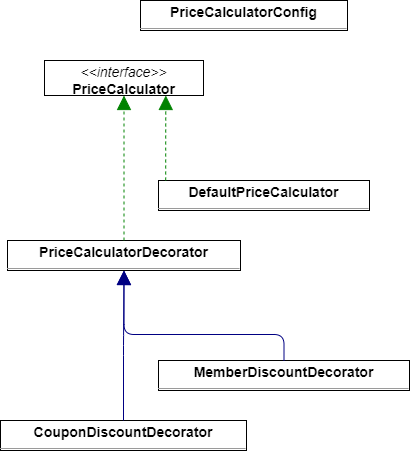

The diagram above was exported from draw.io. Its source (the exported page's mxGraphModel, read from the mxfile embedded in the PNG):
<mxGraphModel dx="1525" dy="1220" grid="1" gridSize="10" guides="1" tooltips="1" connect="1" arrows="1" fold="1" page="0" pageScale="1" pageWidth="827" pageHeight="1169" background="none" math="0" shadow="0">
  <root>
    <mxCell id="0" />
    <mxCell id="1" parent="0" />
    <mxCell id="node0" value="&lt;p style=&quot;margin:0px;margin-top:4px;text-align:center;&quot;&gt;&lt;b&gt;CouponDiscountDecorator&lt;/b&gt;&lt;/p&gt;&lt;hr size=&quot;1&quot;/&gt;" style="verticalAlign=top;align=left;overflow=fill;fontSize=14;fontFamily=Helvetica;html=1;rounded=0;shadow=0;comic=0;labelBackgroundColor=none;strokeWidth=1;" parent="1" vertex="1">
      <mxGeometry x="-126" y="406" width="246" height="30" as="geometry" />
    </mxCell>
    <mxCell id="node4" value="&lt;p style=&quot;margin:0px;margin-top:4px;text-align:center;&quot;&gt;&lt;b&gt;DefaultPriceCalculator&lt;/b&gt;&lt;/p&gt;&lt;hr size=&quot;1&quot;/&gt;" style="verticalAlign=top;align=left;overflow=fill;fontSize=14;fontFamily=Helvetica;html=1;rounded=0;shadow=0;comic=0;labelBackgroundColor=none;strokeWidth=1;" parent="1" vertex="1">
      <mxGeometry x="32" y="166" width="211" height="30" as="geometry" />
    </mxCell>
    <mxCell id="node1" value="&lt;p style=&quot;margin:0px;margin-top:4px;text-align:center;&quot;&gt;&lt;b&gt;MemberDiscountDecorator&lt;/b&gt;&lt;/p&gt;&lt;hr size=&quot;1&quot;/&gt;" style="verticalAlign=top;align=left;overflow=fill;fontSize=14;fontFamily=Helvetica;html=1;rounded=0;shadow=0;comic=0;labelBackgroundColor=none;strokeWidth=1;" parent="1" vertex="1">
      <mxGeometry x="32" y="346" width="251" height="30" as="geometry" />
    </mxCell>
    <mxCell id="node5" value="&lt;p style=&quot;margin:0px;margin-top:4px;text-align:center;&quot;&gt;&lt;i&gt;&amp;lt;&amp;lt;interface&amp;gt;&amp;gt;&lt;/i&gt;&lt;br/&gt;&lt;b&gt;PriceCalculator&lt;/b&gt;&lt;/p&gt;&lt;hr size=&quot;1&quot;/&gt;" style="verticalAlign=top;align=left;overflow=fill;fontSize=14;fontFamily=Helvetica;html=1;rounded=0;shadow=0;comic=0;labelBackgroundColor=none;strokeWidth=1;" parent="1" vertex="1">
      <mxGeometry x="-82" y="46" width="159" height="35" as="geometry" />
    </mxCell>
    <mxCell id="node3" value="&lt;p style=&quot;margin:0px;margin-top:4px;text-align:center;&quot;&gt;&lt;b&gt;PriceCalculatorConfig&lt;/b&gt;&lt;/p&gt;&lt;hr size=&quot;1&quot;/&gt;" style="verticalAlign=top;align=left;overflow=fill;fontSize=14;fontFamily=Helvetica;html=1;rounded=0;shadow=0;comic=0;labelBackgroundColor=none;strokeWidth=1;" parent="1" vertex="1">
      <mxGeometry x="14" y="-14" width="207" height="30" as="geometry" />
    </mxCell>
    <mxCell id="node2" value="&lt;p style=&quot;margin:0px;margin-top:4px;text-align:center;&quot;&gt;&lt;b&gt;PriceCalculatorDecorator&lt;/b&gt;&lt;/p&gt;&lt;hr size=&quot;1&quot;/&gt;" style="verticalAlign=top;align=left;overflow=fill;fontSize=14;fontFamily=Helvetica;html=1;rounded=0;shadow=0;comic=0;labelBackgroundColor=none;strokeWidth=1;" parent="1" vertex="1">
      <mxGeometry x="-119" y="226" width="233" height="30" as="geometry" />
    </mxCell>
    <mxCell id="edge3" value="" style="html=1;rounded=1;edgeStyle=orthogonalEdgeStyle;dashed=0;startArrow=none;endArrow=block;endSize=12;strokeColor=#000082;exitX=0.500;exitY=0.001;exitDx=0;exitDy=0;entryX=0.500;entryY=1.001;entryDx=0;entryDy=0;" parent="1" source="node0" target="node2" edge="1">
      <mxGeometry width="50" height="50" relative="1" as="geometry">
        <Array as="points" />
      </mxGeometry>
    </mxCell>
    <mxCell id="edge2" value="" style="html=1;rounded=1;edgeStyle=orthogonalEdgeStyle;dashed=1;startArrow=none;endArrow=block;endSize=12;strokeColor=#008200;exitX=0.036;exitY=0.002;exitDx=0;exitDy=0;entryX=0.764;entryY=1.002;entryDx=0;entryDy=0;" parent="1" source="node4" target="node5" edge="1">
      <mxGeometry width="50" height="50" relative="1" as="geometry">
        <Array as="points" />
      </mxGeometry>
    </mxCell>
    <mxCell id="edge0" value="" style="html=1;rounded=1;edgeStyle=orthogonalEdgeStyle;dashed=0;startArrow=none;endArrow=block;endSize=12;strokeColor=#000082;exitX=0.500;exitY=0.001;exitDx=0;exitDy=0;entryX=0.500;entryY=1.001;entryDx=0;entryDy=0;" parent="1" source="node1" target="node2" edge="1">
      <mxGeometry width="50" height="50" relative="1" as="geometry">
        <Array as="points">
          <mxPoint x="157" y="320" />
          <mxPoint x="-3" y="320" />
        </Array>
      </mxGeometry>
    </mxCell>
    <mxCell id="edge1" value="" style="html=1;rounded=1;edgeStyle=orthogonalEdgeStyle;dashed=1;startArrow=none;endArrow=block;endSize=12;strokeColor=#008200;exitX=0.500;exitY=0.001;exitDx=0;exitDy=0;entryX=0.500;entryY=1.001;entryDx=0;entryDy=0;" parent="1" source="node2" target="node5" edge="1">
      <mxGeometry width="50" height="50" relative="1" as="geometry">
        <Array as="points" />
      </mxGeometry>
    </mxCell>
  </root>
</mxGraphModel>